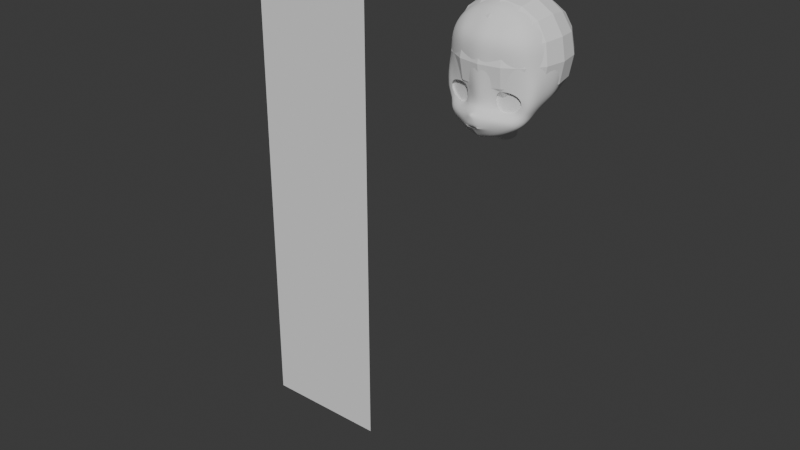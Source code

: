 # Source: WithLecture_1127.blend  (saved by Blender 5.3.31; exported with 4.5.12 LTS)
import bpy
from mathutils import Matrix  # noqa: F401  (used for matrix-valued properties, if any)

bpy.ops.wm.read_factory_settings(use_empty=True)
scene = bpy.context.scene
scene.name = 'Scene'

# ---- collections
col_collection = bpy.data.collections.new('Collection'); scene.collection.children.link(col_collection)

# ---- node groups
ng_smooth_by_angle = bpy.data.node_groups.new('Smooth by Angle', 'GeometryNodeTree')
_s = ng_smooth_by_angle.interface.new_socket(name='Mesh', in_out='OUTPUT', socket_type='NodeSocketGeometry')
_s = ng_smooth_by_angle.interface.new_socket(name='Mesh', in_out='INPUT', socket_type='NodeSocketGeometry')
_s = ng_smooth_by_angle.interface.new_socket(name='Angle', in_out='INPUT', socket_type='NodeSocketFloat')
_s.subtype = 'ANGLE'
_s.default_value = 0.5236
_s.min_value = 0.0
_s.max_value = 3.142
_s.description = 'Maximum face angle for smooth edges'
_s = ng_smooth_by_angle.interface.new_socket(name='Ignore Sharpness', in_out='INPUT', socket_type='NodeSocketBool')
_s.force_non_field = True
ng_smooth_by_angle.is_modifier = True
_N = ng_smooth_by_angle.nodes; _L = ng_smooth_by_angle.links
n0 = _N.new('GeometryNodeSetShadeSmooth'); n0.name = 'Set Shade Smooth'; n0.location = (120, -80)
n0.domain = 'EDGE'
n1 = _N.new('GeometryNodeSetShadeSmooth'); n1.name = 'Set Shade Smooth.001'; n1.location = (300, -80)
n2 = _N.new('NodeGroupOutput'); n2.name = 'Group Output'; n2.location = (480, -80)
n3 = _N.new('GeometryNodeInputMeshEdgeAngle'); n3.name = 'Edge Angle'; n3.location = (-440, -240)
n4 = _N.new('NodeGroupInput'); n4.name = 'Group Input'; n4.location = (-80, -80)
n5 = _N.new('GeometryNodeInputEdgeSmooth'); n5.name = 'Is Edge Smooth'; n5.location = (-260, -120)
n6 = _N.new('GeometryNodeInputShadeSmooth'); n6.name = 'Is Shade Smooth'; n6.location = (-440, -397)
n7 = _N.new('FunctionNodeCompare'); n7.name = 'Compare'; n7.location = (-260, -260)
n7.operation = 'LESS_EQUAL'
n8 = _N.new('FunctionNodeBooleanMath'); n8.name = 'Boolean Math.001'; n8.location = (-80, -260)
n9 = _N.new('NodeGroupInput'); n9.name = 'Group Input.001'; n9.location = (-440, -329)
n10 = _N.new('NodeGroupInput'); n10.name = 'Group Input.002'; n10.location = (-259, -189)
n11 = _N.new('FunctionNodeBooleanMath'); n11.name = 'Boolean Math'; n11.location = (-80, -149)
n11.operation = 'OR'
n12 = _N.new('FunctionNodeBooleanMath'); n12.name = 'Boolean Math.002'; n12.location = (-260, -380)
n12.operation = 'OR'
n13 = _N.new('NodeGroupInput'); n13.name = 'Group Input.003'; n13.location = (-440, -460)
_L.new(n3.outputs[0], n7.inputs[0])
_L.new(n1.outputs[0], n2.inputs[0])
_L.new(n9.outputs[1], n7.inputs[1])
_L.new(n7.outputs[0], n8.inputs[0])
_L.new(n4.outputs[0], n0.inputs[0])
_L.new(n0.outputs[0], n1.inputs[0])
_L.new(n8.outputs[0], n0.inputs[2])
_L.new(n10.outputs[2], n11.inputs[1])
_L.new(n5.outputs[0], n11.inputs[0])
_L.new(n11.outputs[0], n0.inputs[1])
_L.new(n13.outputs[2], n12.inputs[1])
_L.new(n6.outputs[0], n12.inputs[0])
_L.new(n12.outputs[0], n8.inputs[1])
n2.is_active_output = True

# ---- world
world_world = bpy.data.worlds.new('World'); scene.world = world_world
world_world.use_nodes = True; world_world.node_tree.nodes.clear()
_N = world_world.node_tree.nodes; _L = world_world.node_tree.links
n0 = _N.new('ShaderNodeOutputWorld'); n0.name = 'World Output'; n0.location = (200, 100)
n1 = _N.new('ShaderNodeBackground'); n1.name = 'Background'; n1.location = (-200, 100)
n1.inputs[0].default_value = (0.05088, 0.05088, 0.05088, 1.0)
_L.new(n1.outputs[0], n0.inputs[0])
n0.is_active_output = True
world_world.color = (0.05088, 0.05088, 0.05088)
world_world.sun_shadow_jitter_overblur = 0.0

# ---- meshes
me_plane = bpy.data.meshes.new('Plane')
me_plane.from_pydata([(-1.0, 0.0, -4.371e-08), (1.0, 0.0, -4.371e-08), (-1.0, 2.0, -4.371e-08), (1.0, 2.0, -4.371e-08)], [], [(0, 1, 3, 2)])
_uv = me_plane.uv_layers.new(name='UVMap')
_uv.uv.foreach_set('vector', [0.0, 0.0, 1.0, 0.0, 1.0, 1.0, 0.0, 1.0])
me_plane.update()
me_circle = bpy.data.meshes.new('Circle')
me_circle.from_pydata([(0.02046, 0.1544, 0.6115), (-0.1234, 0.1325, 0.6347), (-0.1469, 0.004958, 0.6348), (-0.1086, -0.0827, 0.6169), (0.003919, -0.1062, 0.5946), (0.0922, -0.09479, 0.553), (0.1822, 0.02404, 0.5491), (0.123, 0.1214, 0.5726), (0.03386, 0.2063, 0.6128), (-0.1771, 0.1676, 0.6628), (-0.2066, 6.527e-05, 0.6611), (-0.1886, -0.08943, 0.6983), (0.02461, -0.1521, 0.6411), (0.2116, -0.1558, 0.5323), (0.2899, 0.02561, 0.5201), (0.1491, 0.1572, 0.5564), (-0.3344, -0.2803, 0.8061), (-0.2999, -0.2794, 0.8061), (-0.256, -0.289, 0.8063), (-0.2863, -0.2967, 0.8061), (-0.3344, -0.2985, 0.8061), (-0.3344, -0.2518, 0.831), (-0.2779, -0.2513, 0.8313), (-0.137, -0.2885, 0.7455), (-0.2221, -0.3506, 0.7326), (-0.3344, -0.3875, 0.7342), (-0.3344, 0.161, 0.7567), (-0.3344, 0.000191, 0.7225), (-0.3344, -0.07388, 0.7362), (-0.2448, -0.1416, 0.8331), (-0.3344, -0.1208, 0.8629), (0.06301, -0.3826, 0.5657), (-0.3344, -0.4868, 0.6418), (-0.1281, -0.46, 0.6078), (0.01455, -0.1978, 0.6981), (0.1894, -0.2741, 0.5609), (0.2116, -0.1129, 0.2769), (0.2899, 0.04168, 0.2682), (0.04787, -0.316, 0.3081), (-0.3344, -0.4671, 0.5247), (-0.1418, -0.4067, 0.4308), (0.1553, -0.2115, 0.29), (0.09754, 0.4966, 0.6144), (-0.1369, 0.4963, 0.7032), (0.2276, 0.461, 0.5261), (-0.3344, 0.493, 0.7444), (0.2867, 0.2539, 0.4565), (0.3267, 0.2616, 0.2484), (-0.3344, -0.1055, 0.8153), (-0.3344, -0.1746, 0.8486), (-0.3081, -0.1288, 0.8523), (-0.306, -0.1129, 0.8092), (-0.3089, -0.1675, 0.8468), (-0.3104, -0.2976, 0.8061), (-0.3115, -0.3799, 0.7339), (-0.2856, -0.474, 0.633), (-0.2655, -0.4482, 0.5016), (-0.06238, -0.1029, 0.6093), (-0.0953, -0.1278, 0.6851), (-0.2751, -0.282, 0.8062), (-0.2446, -0.2586, 0.8144), (-0.1167, -0.168, 0.7706), (0.02783, 0.9095, 0.5102), (-0.1755, 0.8391, 0.6425), (-0.3344, 0.8617, 0.6615), (0.09536, 0.991, 0.02795), (-0.1023, 1.1, 0.01765), (-0.3344, 1.165, 0.05604), (0.05327, 0.8752, -0.3773), (-0.1645, 0.9129, -0.4284), (-0.3344, 0.95, -0.4346), (-0.00545, 0.4575, -0.5645), (-0.1646, 0.443, -0.6314), (-0.3344, 0.4717, -0.6556), (0.007856, -0.0008602, -0.3922), (-0.1643, -0.03838, -0.4417), (-0.3344, -0.07614, -0.4648), (0.3648, 0.452, 0.003067), (0.2981, 0.02584, 0.04202), (-0.1497, 0.7121, 0.7187), (-0.3344, 0.723, 0.7611), (0.1294, 0.7155, 0.5987), (-0.1315, 0.718, -0.6221), (-0.3344, 0.7521, -0.6401), (0.07513, 0.7194, -0.5275), (0.3166, 0.7703, -0.0274), (-0.1208, 1.1, 0.1937), (-0.3344, 1.138, 0.2161), (0.09659, 0.9953, 0.2157), (0.335, 0.4727, 0.2429), (0.3119, 0.7666, 0.2241), (-0.1358, 1.027, -0.2187), (-0.3344, 1.073, -0.1999), (0.08102, 0.9492, -0.1939), (0.1957, 0.4529, -0.2677), (0.1628, 0.02457, -0.2016), (0.1875, 0.7302, -0.2938), (-0.3344, 1.084, 0.4053), (0.2283, 0.7196, 0.4928), (-0.1342, 1.057, 0.3835), (0.09468, 0.9352, 0.4365), (-0.1569, 0.1827, -0.5989), (-0.3344, 0.1833, -0.627), (0.01348, 0.2147, -0.5481), (0.3579, 0.2296, 0.008029), (0.2053, 0.2297, -0.2503), (-0.3344, -0.5559, -0.05599), (-0.3344, -0.2754, -0.007326), (-0.2391, -0.568, -0.01345), (-0.2174, -0.2988, 0.03988), (-0.1949, -0.5941, 0.0782), (-0.1609, -0.3517, 0.1467), (-0.2136, -0.6131, 0.1453), (-0.184, -0.3899, 0.2238), (-0.2647, -0.6271, 0.1944), (-0.2472, -0.4179, 0.2802), (-0.3344, -0.6322, 0.2124), (-0.3344, -0.4281, 0.3008), (-0.3344, -0.2128, -0.1073), (-0.1958, -0.2344, -0.04491), (-0.07802, -0.3021, 0.1531), (-0.1555, -0.3877, 0.2487), (-0.2407, -0.4276, 0.3205), (-0.3344, -0.4422, 0.3479), (-0.1895, -0.1489, -0.2798), (-0.3344, -0.1583, -0.3268), (0.1353, -0.1177, 0.08185), (0.02662, -0.1154, -0.09697), (-0.06436, -0.09376, -0.2489), (-0.1926, -0.1916, -0.1623), (-0.3344, -0.1856, -0.217), (0.03507, -0.2028, 0.1127), (-0.08557, -0.1733, -0.07026), (-0.1053, -0.1626, -0.1694), (-0.06324, 0.1512, 0.6318), (-0.07855, 0.1981, 0.6454), (-0.0333, 0.5048, 0.6742), (-0.03296, 0.8482, 0.6041), (-0.003488, 0.7157, 0.6835), (-0.3344, 1.017, 0.5016), (-0.1471, 0.9874, 0.49), (0.02509, 0.1751, 0.5738), (-0.1409, 0.1498, 0.6007), (-0.168, 0.002584, 0.6008), (-0.1239, -0.09857, 0.5801), (0.005992, -0.1257, 0.5543), (0.1079, -0.1125, 0.5063), (0.2118, 0.02461, 0.5019), (0.1288, 0.1388, 0.5191), (-0.07052, -0.1218, 0.5713), (-0.07151, 0.1714, 0.5973), (-0.07606, 0.02651, 0.5627), (0.0105, 0.02646, 0.5425), (-0.3344, -0.2545, 0.7444), (-0.2904, -0.2572, 0.7445), (-0.2408, -0.2906, 0.7447), (-0.2625, -0.3141, 0.7446), (-0.3344, -0.3251, 0.7445), (-0.3015, -0.3239, 0.7445), (-0.2549, -0.2679, 0.7446), (-0.3344, -0.2545, 0.6855), (-0.2904, -0.2572, 0.6855), (-0.2408, -0.2906, 0.6857), (-0.2625, -0.3141, 0.6856), (-0.3344, -0.3251, 0.6855), (-0.3015, -0.3239, 0.6855), (-0.2549, -0.2679, 0.6856), (-0.3344, -0.2898, 0.6753), (-0.2959, -0.2906, 0.6753)], [], [(7, 6, 14, 15), (5, 4, 12, 13), (3, 2, 10, 11), (134, 0, 8, 135), (0, 7, 15, 8), (6, 5, 13, 14), (57, 3, 11, 58), (2, 1, 9, 10), (18, 19, 24, 23), (16, 17, 22, 21), (53, 20, 25, 54), (59, 18, 23, 60), (11, 10, 27, 28), (10, 9, 26, 27), (11, 51, 50, 29), (22, 29, 50, 52), (35, 34, 23, 31), (55, 54, 25, 32), (31, 23, 24, 33), (60, 61, 29, 22), (13, 12, 34, 35), (58, 11, 29, 61), (31, 33, 40, 38), (13, 35, 41, 36), (55, 32, 39, 56), (14, 13, 36, 37), (35, 31, 38, 41), (26, 9, 43, 45), (8, 15, 44, 42), (135, 8, 42, 136), (46, 44, 15, 14), (47, 46, 14, 37), (50, 51, 48, 30), (48, 51, 11, 28), (52, 50, 30, 49), (49, 21, 22, 52), (33, 55, 56, 40), (33, 24, 54, 55), (19, 53, 54, 24), (12, 58, 61, 34), (23, 34, 61, 60), (17, 59, 60, 22), (4, 57, 58, 12), (80, 79, 63, 64), (87, 86, 66, 67), (86, 88, 65, 66), (92, 91, 69, 70), (91, 93, 68, 69), (138, 81, 62, 137), (83, 82, 72, 73), (102, 101, 75, 76), (101, 103, 74, 75), (82, 84, 71, 72), (98, 100, 62, 81), (105, 94, 77, 104), (96, 94, 71, 84), (93, 96, 84, 68), (44, 98, 81, 42), (69, 68, 84, 82), (70, 69, 82, 83), (136, 42, 81, 138), (45, 43, 79, 80), (77, 85, 90, 89), (85, 65, 88, 90), (99, 100, 88, 86), (97, 99, 86, 87), (65, 85, 96, 93), (85, 77, 94, 96), (103, 71, 94, 105), (66, 65, 93, 91), (67, 66, 91, 92), (139, 140, 99, 97), (62, 100, 99, 140), (89, 90, 98, 44), (90, 88, 100, 98), (44, 46, 47, 89), (74, 103, 105, 95), (95, 105, 104, 78), (72, 71, 103, 101), (73, 72, 101, 102), (104, 77, 89, 47), (78, 104, 47, 37), (106, 107, 109, 108), (108, 109, 111, 110), (110, 111, 113, 112), (112, 113, 115, 114), (114, 115, 117, 116), (111, 109, 119, 120), (109, 107, 118, 119), (117, 115, 122, 123), (115, 113, 121, 122), (113, 111, 120, 121), (129, 119, 118, 130), (131, 120, 119, 132), (75, 124, 125, 76), (78, 126, 127, 95), (36, 126, 78, 37), (128, 133, 129, 124), (74, 95, 127, 128), (74, 128, 124, 75), (39, 123, 122, 56), (56, 122, 121, 40), (40, 121, 120, 38), (127, 132, 133, 128), (126, 131, 132, 127), (124, 129, 130, 125), (119, 129, 133, 132), (41, 131, 126, 36), (38, 120, 131, 41), (43, 136, 138, 79), (79, 138, 137, 63), (9, 135, 136, 43), (1, 134, 135, 9), (64, 63, 140, 139), (63, 137, 62, 140), (3, 57, 149, 144), (0, 134, 150, 141), (7, 0, 141, 148), (4, 5, 146, 145), (57, 4, 145, 149), (1, 2, 143, 142), (134, 1, 142, 150), (5, 6, 147, 146), (2, 3, 144, 143), (6, 7, 148, 147), (151, 149, 145, 152), (150, 151, 152, 141), (151, 150, 142, 143), (149, 151, 143, 144), (147, 148, 141, 152), (146, 147, 152, 145), (59, 17, 154, 159), (19, 18, 155, 156), (17, 16, 153, 154), (20, 53, 158, 157), (18, 59, 159, 155), (53, 19, 156, 158), (156, 155, 162, 163), (154, 153, 160, 161), (159, 154, 161, 166), (157, 158, 165, 164), (155, 159, 166, 162), (158, 156, 163, 165), (167, 164, 165, 168), (160, 167, 168, 161), (162, 166, 161, 168), (163, 162, 168, 165)])
me_circle.polygons.foreach_set('use_smooth', [True] * 147)
_k = set([(0, 7), (0, 134), (1, 2), (1, 134), (2, 3), (3, 57), (4, 5), (4, 57), (5, 6), (6, 7), (16, 17), (17, 59), (18, 19), (18, 59), (19, 53), (20, 53), (141, 148), (141, 150), (142, 143), (142, 150), (143, 144), (144, 149), (145, 146), (145, 149), (146, 147), (147, 148)])
me_circle.attributes.new('sharp_edge', 'BOOLEAN', 'EDGE').data.foreach_set('value', [ (min(e.vertices), max(e.vertices)) in _k for e in me_circle.edges])
_k = {(0, 134): 1.0, (1, 2): 1.0, (2, 3): 1.0, (3, 57): 1.0, (4, 5): 1.0, (5, 6): 1.0, (6, 7): 1.0, (0, 7): 1.0, (16, 17): 1.0, (18, 59): 1.0, (18, 19): 1.0, (20, 53): 1.0, (19, 53): 1.0, (4, 57): 1.0, (17, 59): 1.0, (1, 134): 1.0, (141, 150): 1.0, (142, 143): 1.0, (143, 144): 1.0, (144, 149): 1.0, (145, 146): 1.0, (146, 147): 1.0, (147, 148): 1.0, (141, 148): 1.0, (145, 149): 1.0, (142, 150): 1.0}
me_circle.attributes.new('crease_edge', 'FLOAT', 'EDGE').data.foreach_set('value', [_k.get((min(e.vertices), max(e.vertices)), 0.0) for e in me_circle.edges])
_uv = me_circle.uv_layers.new(name='UVMap')
_uv.uv.foreach_set('vector', [0.0, 0.0, 0.0, 0.0, 0.0, 0.0, 0.0, 0.0, 0.0, 0.0, 0.0, 0.0, 0.0, 0.0, 0.0, 0.0, 0.0, 0.0, 0.0, 0.0, 0.0, 0.0, 0.0, 0.0, 0.0, 0.0, 0.0, 0.0, 0.0, 0.0, 0.0, 0.0, 0.0, 0.0, 0.0, 0.0, 0.0, 0.0, 0.0, 0.0, 0.0, 0.0, 0.0, 0.0, 0.0, 0.0, 0.0, 0.0, 0.0, 0.0, 0.0, 0.0, 0.0, 0.0, 0.0, 0.0, 0.0, 0.0, 0.0, 0.0, 0.0, 0.0, 0.0, 0.0, 0.0, 0.0, 0.0, 0.0, 0.0, 0.0, 0.0, 0.0, 0.0, 0.0, 0.0, 0.0, 0.0, 0.0, 0.0, 0.0, 0.0, 0.0, 0.0, 0.0, 0.0, 0.0, 0.0, 0.0, 0.0, 0.0, 0.0, 0.0, 0.0, 0.0, 0.0, 0.0, 0.0, 0.0, 0.0, 0.0, 0.0, 0.0, 0.0, 0.0, 0.0, 0.0, 0.0, 0.0, 0.0, 0.0, 0.0, 0.0, 0.0, 0.0, 0.0, 0.0, 0.0, 0.0, 0.0, 0.0, 0.0, 0.0, 0.0, 0.0, 0.0, 0.0, 0.0, 0.0, 0.0, 0.0, 0.0, 0.0, 0.0, 0.0, 0.0, 0.0, 0.0, 0.0, 0.0, 0.0, 0.0, 0.0, 0.0, 0.0, 0.0, 0.0, 0.0, 0.0, 0.0, 0.0, 0.0, 0.0, 0.0, 0.0, 0.0, 0.0, 0.0, 0.0, 0.0, 0.0, 0.0, 0.0, 0.0, 0.0, 0.0, 0.0, 0.0, 0.0, 0.0, 0.0, 0.0, 0.0, 0.0, 0.0, 0.0, 0.0, 0.0, 0.0, 0.0, 0.0, 0.0, 0.0, 0.0, 0.0, 0.0, 0.0, 0.0, 0.0, 0.0, 0.0, 0.0, 0.0, 0.0, 0.0, 0.0, 0.0, 0.0, 0.0, 0.02351, 0.04031, 0.0, 0.0, 0.0, 0.0, 0.0, 0.0, 0.0, 0.0, 0.0, 0.0, 0.0, 0.0, 0.0, 0.0, 0.0, 0.0, 0.0, 0.0, 0.0, 0.0, 0.0, 0.0, 0.0, 0.0, 0.0, 0.0, 0.0, 0.0, 0.0, 0.0, 0.0, 0.0, 0.0, 0.0, 0.0, 0.0, 0.0, 0.0, 0.0, 0.0, 0.0, 0.0, 0.0, 0.0, 0.0, 0.0, 0.0, 0.0, 0.0, 0.0, 0.0, 0.0, 0.0, 0.0, 0.0, 0.0, 0.0, 0.0, 0.0, 0.0, 0.0, 0.0, 0.0, 0.0, 0.0, 0.0, 0.0, 0.0, 0.0, 0.0, 0.0, 0.0, 0.0, 0.0, 0.0, 0.0, 0.0, 0.0, 0.0, 0.0, 0.0, 0.0, 0.0, 0.0, 0.0, 0.0, 0.0, 0.0, 0.0, 0.0, 0.0, 0.0, 0.02351, 0.04031, 0.0, 0.0, 0.0, 0.0, 0.0, 0.0, 0.0, 0.0, 0.0, 0.0, 0.0, 0.0, 0.0, 0.0, 0.0, 0.0, 0.0, 0.0, 0.0, 0.0, 0.0, 0.0, 0.0, 0.0, 0.0, 0.0, 0.0, 0.0, 0.0, 0.0, 0.0, 0.0, 0.0, 0.0, 0.0, 0.0, 0.0, 0.0, 0.0, 0.0, 0.0, 0.0, 0.0, 0.0, 0.0, 0.0, 0.0, 0.0, 0.0, 0.0, 0.0, 0.0, 0.0, 0.0, 0.0, 0.0, 0.0, 0.0, 0.0, 0.0, 0.0, 0.0, 0.0, 0.0, 0.0, 0.0, 0.0, 0.0, 0.0, 0.0, 0.0, 0.0, 0.0, 0.0, 0.0, 0.0, 0.0, 0.0, 0.0, 0.0, 0.0, 0.0, 0.0, 0.0, 0.0, 0.0, 0.0, 0.0, 0.0, 0.0, 0.0, 0.0, 0.0, 0.0, 0.0, 0.0, 0.0, 0.0, 0.0, 0.0, 0.0, 0.0, 0.0, 0.0, 0.0, 0.0, 0.0, 0.0, 0.0, 0.0, 0.0, 0.0, 0.0, 0.0, 0.0, 0.0, 0.0, 0.0, 0.0, 0.0, 0.0, 0.0, 0.0, 0.0, 0.0, 0.0, 0.0, 0.0, 0.0, 0.0, 0.0, 0.0, 0.0, 0.0, 0.0, 0.0, 0.0, 0.0, 0.0, 0.0, 0.0, 0.0, 0.0, 0.0, 0.0, 0.0, 0.0, 0.0, 0.0, 0.0, 0.0, 0.0, 0.0, 0.0, 0.0, 0.0, 0.0, 0.0, 0.0, 0.0, 0.0, 0.0, 0.0, 0.0, 0.0, 0.0, 0.0, 0.0, 0.0, 0.0, 0.0, 0.0, 0.0, 0.0, 0.0, 0.0, 0.0, 0.0, 0.0, 0.0, 0.0, 0.0, 0.0, 0.0, 0.0, 0.0, 0.0, 0.0, 0.0, 0.0, 0.0, 0.0, 0.0, 0.0, 0.0, 0.0, 0.0, 0.0, 0.0, 0.0, 0.0, 0.0, 0.0, 0.0, 0.0, 0.0, 0.0, 0.0, 0.0, 0.0, 0.0, 0.0, 0.0, 0.0, 0.0, 0.0, 0.0, 0.0, 0.0, 0.0, 0.0, 0.0, 0.0, 0.0, 0.0, 0.0, 0.0, 0.0, 0.0, 0.0, 0.0, 0.0, 0.0, 0.0, 0.0, 0.0, 0.0, 0.0, 0.0, 0.0, 0.0, 0.0, 0.0, 0.0, 0.0, 0.0, 0.0, 0.0, 0.0, 0.0, 0.0, 0.0, 0.0, 0.0, 0.0, 0.0, 0.0, 0.0, 0.0, 0.0, 0.0, 0.0, 0.0, 0.0, 0.0, 0.0, 0.0, 0.0, 0.0, 0.0, 0.0, 0.0, 0.0, 0.0, 0.0, 0.0, 0.0, 0.0, 0.0, 0.0, 0.0, 0.0, 0.0, 0.0, 0.0, 0.0, 0.0, 0.0, 0.0, 0.0, 0.0, 0.0, 0.0, 0.0, 0.0, 0.0, 0.0, 0.0, 0.0, 0.0, 0.0, 0.0, 0.0, 0.0, 0.0, 0.0, 0.0, 0.0, 0.0, 0.0, 0.0, 0.0, 0.0, 0.0, 0.0, 0.0, 0.0, 0.0, 0.0, 0.0, 0.0, 0.0, 0.0, 0.0, 0.0, 0.0, 0.0, 0.0, 0.0, 0.0, 0.0, 0.0, 0.0, 0.0, 0.0, 0.0, 0.0, 0.0, 0.0, 0.0, 0.0, 0.0, 0.0, 0.0, 0.0, 0.0, 0.0, 0.0, 0.0, 0.0, 0.0, 0.0, 0.0, 0.0, 0.0, 0.0, 0.0, 0.0, 0.0, 0.0, 0.0, 0.0, 1.0, 0.0, 0.9992, 0.9175, 0.9146, 0.9175, 0.9167, 0.0, 0.8333, 0.0, 0.8305, 0.9175, 0.7471, 0.9175, 0.75, 0.0, 0.75, 0.0, 0.7471, 0.9175, 0.6624, 0.962, 0.6667, 0.0, 0.6667, 0.0, 0.6624, 0.962, 0.5827, 0.9611, 0.5833, 0.0, 0.5833, 0.0, 0.5827, 0.9611, 0.5, 0.9613, 0.5, 0.0, 0.7471, 0.9175, 0.8305, 0.9175, 0.7738, 0.9233, 0.5663, 0.7615, 0.9146, 0.9175, 0.9992, 0.9175, 0.8813, 0.8813, 0.8249, 0.8854, 0.5, 0.9613, 0.5827, 0.9611, 0.5833, 1.0, 0.5, 1.0, 0.5827, 0.9611, 0.6624, 0.962, 0.6649, 1.002, 0.5833, 1.0, 0.6624, 0.962, 0.7471, 0.9175, 0.5663, 0.7615, 0.6649, 1.002, 0.5816, 0.6266, 0.8249, 0.8854, 0.8813, 0.8813, 0.6041, 0.6041, 0.4223, 0.5662, 0.5663, 0.7615, 0.7738, 0.9233, 0.5657, 0.6762, 0.0, 0.0, 0.3382, 0.3678, 0.3269, 0.3269, 0.0, 0.0, 0.0, 0.0, 0.2848, 0.3797, 0.3577, 0.4292, 0.0, 0.0, 0.0, 0.0, 0.2848, 0.3797, 0.0, 0.0, 0.0, 0.0, 0.02643, 0.03171, 0.01118, 0.01342, 0.5816, 0.6266, 0.3382, 0.3678, 0.0, 0.0, 0.0, 0.0, 0.3577, 0.4292, 0.02643, 0.03171, 0.0, 0.0, 0.02643, 0.03171, 0.3382, 0.3678, 0.0, 0.0, 0.0, 0.0, 0.5, 1.0, 0.5833, 1.0, 0.02351, 0.04031, 0.02351, 0.04031, 0.0, 0.0, 0.0, 0.0, 0.0, 0.0, 0.0, 0.0, 0.0, 0.0, 0.5663, 0.7615, 0.0, 0.0, 0.3577, 0.4292, 0.5657, 0.6762, 0.01118, 0.01342, 0.02643, 0.03171, 0.2848, 0.3797, 0.4223, 0.5662, 0.5657, 0.6762, 0.3577, 0.4292, 0.3382, 0.3678, 0.5816, 0.6266, 0.6041, 0.6041, 0.3269, 0.3269, 0.7738, 0.9233, 0.5816, 0.6266, 0.01118, 0.01342, 0.5657, 0.6762, 0.0, 0.0, 0.4223, 0.5662, 0.2848, 0.3797, 0.0, 0.0, 0.0, 0.0, 0.5663, 0.7615, 0.4223, 0.5662, 0.0, 0.0, 0.0, 0.0, 0.0, 0.0, 0.0, 0.0, 0.0, 0.0, 0.0, 0.0, 0.0, 0.0, 0.0, 0.0, 0.0, 0.0, 0.0, 0.0, 0.0, 0.0, 0.0, 0.0, 0.0, 0.0, 0.0, 0.0, 0.0, 0.0, 0.0, 0.0, 0.0, 0.0, 0.0, 0.0, 0.0, 0.0, 0.0, 0.0, 0.0, 0.0, 0.0, 0.0, 0.0, 0.0, 0.0, 0.0, 0.0, 0.0, 0.0, 0.0, 0.0, 0.0, 0.0, 0.0, 0.0, 0.0, 0.0, 0.0, 0.0, 0.0, 0.0, 0.0, 0.0, 0.0, 0.0, 0.0, 0.0, 0.0, 0.0, 0.0, 0.0, 0.0, 0.0, 0.0, 0.0, 0.0, 0.0, 0.0, 0.0, 0.0, 0.0, 0.0, 0.0, 0.0, 0.0, 0.0, 0.0, 0.0, 0.0, 0.0, 0.0, 0.0, 0.0, 0.0, 0.0, 0.0, 0.0, 0.0, 0.0, 0.0, 0.0, 0.0, 0.0, 0.0, 0.0, 0.0, 0.0, 0.0, 0.0, 0.0, 0.0, 0.0, 0.0, 0.0, 0.0, 0.0, 0.0, 0.0, 0.0, 0.0, 0.0, 0.0, 0.0, 0.0, 0.0, 0.0, 0.0, 0.0, 0.0, 0.0, 0.0, 0.0, 0.0, 0.0, 0.0, 0.0, 0.0, 0.0, 0.0, 0.0, 0.0, 0.0, 0.0, 0.0, 0.0, 0.0, 0.0, 0.0, 0.0, 0.0, 0.0, 0.0, 0.0, 0.0, 0.0, 0.0, 0.0, 0.0, 0.0, 0.0, 0.0, 0.0, 0.0, 0.0, 0.0, 0.0, 0.0, 0.0, 0.0, 0.0, 0.0, 0.0, 0.0, 0.0, 0.0, 0.0, 0.0, 0.0, 0.0, 0.0, 0.0, 0.0, 0.0, 0.0, 0.0, 0.0, 0.0, 0.0, 0.0, 0.0, 0.0, 0.0, 0.0, 0.0, 0.0, 0.0, 0.0, 0.0, 0.0, 0.0, 0.0, 0.0, 0.0, 0.0, 0.0, 0.0, 0.0, 0.0, 0.0, 0.0, 0.0, 0.0, 0.0, 0.0, 0.0, 0.0, 0.0, 0.0, 0.0, 0.0, 0.0, 0.0, 0.0, 0.0, 0.0, 0.0, 0.0, 0.0, 0.0, 0.0, 0.0, 0.0, 0.0, 0.0, 0.0, 0.0, 0.0, 0.0, 0.0, 0.0, 0.0, 0.0, 0.0, 0.0, 0.0, 0.0, 0.0, 0.0, 0.0, 0.0, 0.0, 0.0, 0.0, 0.0, 0.0, 0.0, 0.0, 0.0, 0.0, 0.0, 0.0, 0.0, 0.0, 0.0, 0.0, 0.0, 0.0, 0.0, 0.0, 0.0, 0.0, 0.0, 0.0, 0.0, 0.0, 0.0, 0.0, 0.0, 0.0, 0.0, 0.0, 0.0, 0.0, 0.0, 0.0, 0.0, 0.0, 0.0, 0.0, 0.0, 0.0, 0.0, 0.0, 0.0, 0.0, 0.0, 0.0, 0.0, 0.0, 0.0, 0.0, 0.0, 0.0, 0.0])
me_circle.update()
me_cube = bpy.data.meshes.new('Cube')
me_cube.from_pydata([(-1.0, -1.0, -1.0), (-1.0, -1.0, 1.0), (-1.0, 1.0, -1.0), (-1.0, 1.0, 1.0), (1.0, -1.0, -1.0), (1.0, -1.0, 1.0), (1.0, 1.0, -1.0), (1.0, 1.0, 1.0)], [], [(0, 1, 3, 2), (2, 3, 7, 6), (6, 7, 5, 4), (4, 5, 1, 0), (2, 6, 4, 0), (7, 3, 1, 5)])
_uv = me_cube.uv_layers.new(name='UVMap')
_uv.uv.foreach_set('vector', [0.375, 0.0, 0.625, 0.0, 0.625, 0.25, 0.375, 0.25, 0.375, 0.25, 0.625, 0.25, 0.625, 0.5, 0.375, 0.5, 0.375, 0.5, 0.625, 0.5, 0.625, 0.75, 0.375, 0.75, 0.375, 0.75, 0.625, 0.75, 0.625, 1.0, 0.375, 1.0, 0.125, 0.5, 0.375, 0.5, 0.375, 0.75, 0.125, 0.75, 0.625, 0.5, 0.875, 0.5, 0.875, 0.75, 0.625, 0.75])
me_cube.update()

# ---- objects
ob_empty = bpy.data.objects.new('Empty', None)
ob_plane = bpy.data.objects.new('Plane', me_plane)
ob_empty_001 = bpy.data.objects.new('Empty.001', None)
ob_circle = bpy.data.objects.new('Circle', me_circle)
ob_planeaxis = bpy.data.objects.new('PlaneAxis', None)
ob_standardcube = bpy.data.objects.new('StandardCube', me_cube)

# ---- transforms, parenting, visibility, modifiers, constraints
ob_empty.location = (0.0, 0.2915, 0.604)
ob_empty.rotation_euler = (1.571, -0.0, -0.0)
ob_empty.scale = (0.28, 0.28, 0.28)
ob_empty.empty_display_type = 'IMAGE'
ob_empty.empty_display_size = 5.0
ob_empty.use_empty_image_alpha = True
ob_empty.empty_image_side = 'FRONT'
ob_empty.color = (1.0, 1.0, 1.0, 0.25)
ob_plane.location = (-0.5167, 0.0, 0.0)
ob_plane.rotation_euler = (1.571, 0.0, 0.0)
ob_plane.scale = (0.15, 0.6, 1.0)
ob_empty_001.location = (-0.4395, 0.0, 0.604)
ob_empty_001.rotation_euler = (1.571, -0.0, 1.571)
ob_empty_001.scale = (0.28, 0.28, 0.28)
ob_empty_001.empty_display_type = 'IMAGE'
ob_empty_001.empty_display_size = 5.0
ob_empty_001.use_empty_image_alpha = True
ob_empty_001.empty_image_side = 'FRONT'
ob_empty_001.color = (1.0, 1.0, 1.0, 0.25)
ob_circle.location = (0.05226, 7.888e-09, 0.9776)
ob_circle.rotation_euler = (1.571, 0.0, 0.0)
ob_circle.scale = (0.1563, 0.1563, 0.1563)
_m = ob_circle.modifiers.new('Mirror', 'MIRROR')
_m.use_clip = True
_m.mirror_object = ob_planeaxis
_m = ob_circle.modifiers.new('Subdivision', 'SUBSURF')
_m = ob_circle.modifiers.new('Smooth by Angle', 'NODES')
_m.node_group = ng_smooth_by_angle
_gi = [s.identifier for s in ng_smooth_by_angle.interface.items_tree if s.item_type == 'SOCKET' and s.in_out == 'INPUT']
_m[_gi[1]] = 3.142  # 'Angle'
_m.use_pin_to_last = True
_m.show_group_selector = False
ob_planeaxis.location = (0.0, 0.0, 0.8788)
ob_standardcube.location = (1.148e-18, -0.006276, 1.048)
ob_standardcube.scale = (0.1313, 0.1313, 0.1313)
ob_standardcube.display_type = 'WIRE'
_m = ob_standardcube.modifiers.new('Subdivision', 'SUBSURF')
_m.levels = 2
_m.show_only_control_edges = False

# ---- collection membership
col_collection.objects.link(ob_empty)
col_collection.objects.link(ob_plane)
col_collection.objects.link(ob_empty_001)
col_collection.objects.link(ob_circle)
col_collection.objects.link(ob_planeaxis)
col_collection.objects.link(ob_standardcube)

# ---- scene / render settings (as saved in the file)
scene.frame_start = 1; scene.frame_end = 250; scene.frame_set(1)
scene.render.engine = 'BLENDER_EEVEE_NEXT'
scene.render.bake_bias = 0.0
scene.render.bake_samples = 0
scene.render.compositor_device = 'GPU'
scene.eevee.use_volume_custom_range = False
scene.eevee.fast_gi_thickness_near = 0.1
scene.eevee.fast_gi_thickness_far = 0.0
scene.eevee.ray_tracing_options.screen_trace_thickness = 0.1
bpy.context.view_layer.update()

# ---- added for rendering (the .blend has no active camera and no usable light): camera, sun
cam_auto = bpy.data.cameras.new('AutoCamera')
cam_auto.lens = 50.0
cam_auto.sensor_width = 36.0
cam_auto.clip_end = 1000.0
ob_auto_camera = bpy.data.objects.new('AutoCamera', cam_auto)
scene.collection.objects.link(ob_auto_camera)
ob_auto_camera.location = (1.08754, -1.63258, 1.6842)
ob_auto_camera.rotation_euler = (1.09748, -7.21219e-08, 0.694738)
scene.camera = ob_auto_camera
light_auto_sun = bpy.data.lights.new('AutoSun', 'SUN')
light_auto_sun.energy = 3.0
light_auto_sun.angle = 0.0523599
ob_auto_sun = bpy.data.objects.new('AutoSun', light_auto_sun)
scene.collection.objects.link(ob_auto_sun)
ob_auto_sun.rotation_euler = (0.872665, 0.174533, 0.523599)
bpy.context.view_layer.update()
